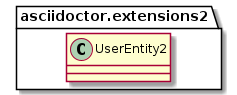

The diagram above was rendered by PlantUML. Its source (embedded in the PNG):
@startuml
namespace asciidoctor.extensions2 {
  class UserEntity2
}
@enduml